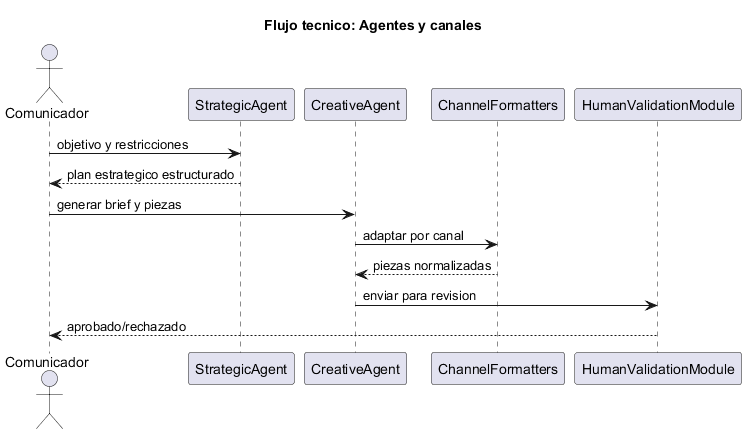

The diagram above was rendered by PlantUML. Its source (embedded in the PNG):
@startuml
title Flujo tecnico: Agentes y canales

actor Comunicador
participant StrategicAgent
participant CreativeAgent
participant ChannelFormatters
participant HumanValidationModule

Comunicador -> StrategicAgent: objetivo y restricciones
StrategicAgent --> Comunicador: plan estrategico estructurado
Comunicador -> CreativeAgent: generar brief y piezas
CreativeAgent -> ChannelFormatters: adaptar por canal
ChannelFormatters --> CreativeAgent: piezas normalizadas
CreativeAgent -> HumanValidationModule: enviar para revision
HumanValidationModule --> Comunicador: aprobado/rechazado

@enduml